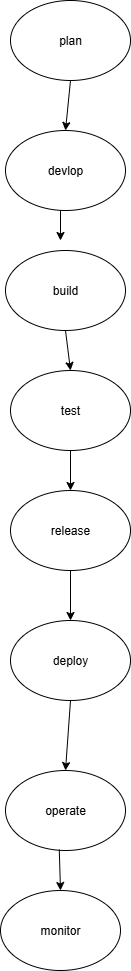

The diagram above was exported from draw.io. Its source (the exported page's mxGraphModel, read from the mxfile embedded in the PNG):
<mxGraphModel dx="1042" dy="562" grid="1" gridSize="10" guides="1" tooltips="1" connect="1" arrows="1" fold="1" page="1" pageScale="1" pageWidth="850" pageHeight="1100" math="0" shadow="0">
  <root>
    <mxCell id="0" />
    <mxCell id="1" parent="0" />
    <mxCell id="TEmavLKCVO_dVISqi2T6-1" value="plan" style="ellipse;whiteSpace=wrap;html=1;" vertex="1" parent="1">
      <mxGeometry x="370" y="80" width="120" height="80" as="geometry" />
    </mxCell>
    <mxCell id="TEmavLKCVO_dVISqi2T6-2" value="devlop" style="ellipse;whiteSpace=wrap;html=1;" vertex="1" parent="1">
      <mxGeometry x="365" y="210" width="120" height="80" as="geometry" />
    </mxCell>
    <mxCell id="TEmavLKCVO_dVISqi2T6-3" value="build" style="ellipse;whiteSpace=wrap;html=1;" vertex="1" parent="1">
      <mxGeometry x="365" y="330" width="120" height="80" as="geometry" />
    </mxCell>
    <mxCell id="TEmavLKCVO_dVISqi2T6-4" value="test" style="ellipse;whiteSpace=wrap;html=1;" vertex="1" parent="1">
      <mxGeometry x="370" y="450" width="120" height="80" as="geometry" />
    </mxCell>
    <mxCell id="TEmavLKCVO_dVISqi2T6-5" value="release" style="ellipse;whiteSpace=wrap;html=1;" vertex="1" parent="1">
      <mxGeometry x="370" y="570" width="120" height="80" as="geometry" />
    </mxCell>
    <mxCell id="TEmavLKCVO_dVISqi2T6-7" value="deploy" style="ellipse;whiteSpace=wrap;html=1;" vertex="1" parent="1">
      <mxGeometry x="370" y="700" width="120" height="80" as="geometry" />
    </mxCell>
    <mxCell id="TEmavLKCVO_dVISqi2T6-8" value="operate" style="ellipse;whiteSpace=wrap;html=1;" vertex="1" parent="1">
      <mxGeometry x="365" y="850" width="120" height="80" as="geometry" />
    </mxCell>
    <mxCell id="TEmavLKCVO_dVISqi2T6-9" value="monitor" style="ellipse;whiteSpace=wrap;html=1;" vertex="1" parent="1">
      <mxGeometry x="360" y="970" width="120" height="80" as="geometry" />
    </mxCell>
    <mxCell id="TEmavLKCVO_dVISqi2T6-12" value="" style="endArrow=classic;html=1;rounded=0;" edge="1" parent="1">
      <mxGeometry width="50" height="50" relative="1" as="geometry">
        <mxPoint x="420" y="290" as="sourcePoint" />
        <mxPoint x="420" y="320" as="targetPoint" />
      </mxGeometry>
    </mxCell>
    <mxCell id="TEmavLKCVO_dVISqi2T6-15" value="" style="endArrow=classic;html=1;rounded=0;entryX=0.5;entryY=0;entryDx=0;entryDy=0;exitX=0.5;exitY=1;exitDx=0;exitDy=0;" edge="1" parent="1" source="TEmavLKCVO_dVISqi2T6-3" target="TEmavLKCVO_dVISqi2T6-4">
      <mxGeometry width="50" height="50" relative="1" as="geometry">
        <mxPoint x="400" y="310" as="sourcePoint" />
        <mxPoint x="450" y="260" as="targetPoint" />
      </mxGeometry>
    </mxCell>
    <mxCell id="TEmavLKCVO_dVISqi2T6-16" value="" style="endArrow=classic;html=1;rounded=0;entryX=0.5;entryY=0;entryDx=0;entryDy=0;exitX=0.5;exitY=1;exitDx=0;exitDy=0;" edge="1" parent="1" source="TEmavLKCVO_dVISqi2T6-1" target="TEmavLKCVO_dVISqi2T6-2">
      <mxGeometry width="50" height="50" relative="1" as="geometry">
        <mxPoint x="400" y="310" as="sourcePoint" />
        <mxPoint x="450" y="260" as="targetPoint" />
      </mxGeometry>
    </mxCell>
    <mxCell id="TEmavLKCVO_dVISqi2T6-17" value="" style="endArrow=classic;html=1;rounded=0;entryX=0.5;entryY=0;entryDx=0;entryDy=0;exitX=0.5;exitY=1;exitDx=0;exitDy=0;" edge="1" parent="1" source="TEmavLKCVO_dVISqi2T6-4" target="TEmavLKCVO_dVISqi2T6-5">
      <mxGeometry width="50" height="50" relative="1" as="geometry">
        <mxPoint x="400" y="540" as="sourcePoint" />
        <mxPoint x="450" y="490" as="targetPoint" />
      </mxGeometry>
    </mxCell>
    <mxCell id="TEmavLKCVO_dVISqi2T6-18" value="" style="endArrow=classic;html=1;rounded=0;entryX=0.5;entryY=0;entryDx=0;entryDy=0;exitX=0.5;exitY=1;exitDx=0;exitDy=0;" edge="1" parent="1" source="TEmavLKCVO_dVISqi2T6-7" target="TEmavLKCVO_dVISqi2T6-8">
      <mxGeometry width="50" height="50" relative="1" as="geometry">
        <mxPoint x="400" y="750" as="sourcePoint" />
        <mxPoint x="450" y="700" as="targetPoint" />
      </mxGeometry>
    </mxCell>
    <mxCell id="TEmavLKCVO_dVISqi2T6-19" value="" style="endArrow=classic;html=1;rounded=0;exitX=0.5;exitY=1;exitDx=0;exitDy=0;entryX=0.5;entryY=0;entryDx=0;entryDy=0;" edge="1" parent="1" source="TEmavLKCVO_dVISqi2T6-5" target="TEmavLKCVO_dVISqi2T6-7">
      <mxGeometry width="50" height="50" relative="1" as="geometry">
        <mxPoint x="400" y="750" as="sourcePoint" />
        <mxPoint x="450" y="700" as="targetPoint" />
      </mxGeometry>
    </mxCell>
    <mxCell id="TEmavLKCVO_dVISqi2T6-20" value="" style="endArrow=classic;html=1;rounded=0;entryX=0.5;entryY=0;entryDx=0;entryDy=0;exitX=0.448;exitY=0.988;exitDx=0;exitDy=0;exitPerimeter=0;" edge="1" parent="1" source="TEmavLKCVO_dVISqi2T6-8" target="TEmavLKCVO_dVISqi2T6-9">
      <mxGeometry width="50" height="50" relative="1" as="geometry">
        <mxPoint x="400" y="1000" as="sourcePoint" />
        <mxPoint x="450" y="950" as="targetPoint" />
      </mxGeometry>
    </mxCell>
  </root>
</mxGraphModel>